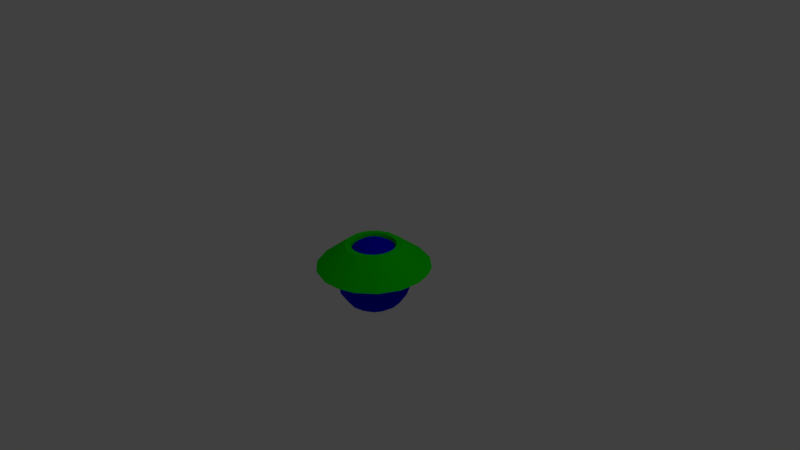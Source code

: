 # Source: Basic_Wheel.blend  (saved by Blender 2.79.0; exported with 4.5.12 LTS)
import bpy
from mathutils import Matrix  # noqa: F401  (used for matrix-valued properties, if any)

bpy.ops.wm.read_factory_settings(use_empty=True)
scene = bpy.context.scene
scene.name = 'Scene'

# ---- collections
col_collection_1 = bpy.data.collections.new('Collection 1'); scene.collection.children.link(col_collection_1)

# ---- materials (node trees are filled in below, after node groups)
mat_wheel = bpy.data.materials.new('Wheel')
mat_wheel.alpha_threshold = 0.0
mat_wheel.use_transparent_shadow = False
mat_wheel.diffuse_color = (0.0, 0.00088, 0.8, 1.0)
mat_wheel.roughness = 0.5
mat_jet = bpy.data.materials.new('Jet')
mat_jet.alpha_threshold = 0.0
mat_jet.use_transparent_shadow = False
mat_jet.diffuse_color = (0.004108, 0.8, 0.0, 1.0)
mat_jet.roughness = 0.5

# ---- material node trees

# ---- world
world_world = bpy.data.worlds.new('World'); scene.world = world_world
world_world.color = (0.05088, 0.05088, 0.05088)
world_world.use_sun_shadow = False
world_world.sun_shadow_jitter_overblur = 0.0
world_world.cycles.sampling_method = 'MANUAL'

# ---- cameras
cam_camera = bpy.data.cameras.new('Camera')
cam_camera.clip_end = 100.0
cam_camera.lens = 35.0
cam_camera.sensor_width = 32.0
cam_camera.sensor_height = 18.0
cam_camera.ortho_scale = 7.314
cam_camera.dof.focus_distance = 0.0
cam_camera.dof.aperture_fstop = 128.0

# ---- lights
light_lamp = bpy.data.lights.new('Lamp', 'POINT')
light_lamp.transmission_factor = 0.0
light_lamp.cutoff_distance = 30.0
light_lamp.energy = 100.0
light_lamp.shadow_buffer_clip_start = 1.001
light_lamp.shadow_soft_size = 0.1
light_lamp.shadow_maximum_resolution = 0.006
light_lamp.use_absolute_resolution = True

# ---- meshes
me_sphere = bpy.data.meshes.new('Sphere')
me_sphere.from_pydata([(0.0, 0.3536, 0.3536), (0.0, 0.4619, 0.1913), (0.0, 0.4619, -0.1913), (0.0, 0.1913, -0.4619), (0.07322, 0.1768, 0.4619), (0.1353, 0.3266, 0.3536), (0.1768, 0.4268, 0.1913), (0.1913, 0.4619, -2.186e-08), (0.1768, 0.4268, -0.1913), (0.1353, 0.3266, -0.3536), (0.07322, 0.1768, -0.4619), (0.1353, 0.1353, 0.4619), (0.25, 0.25, 0.3536), (0.3266, 0.3266, 0.1913), (0.3536, 0.3536, -2.186e-08), (0.3266, 0.3266, -0.1913), (0.25, 0.25, -0.3536), (0.1353, 0.1353, -0.4619), (0.1768, 0.07322, 0.4619), (0.3266, 0.1353, 0.3536), (0.4268, 0.1768, 0.1913), (0.4619, 0.1913, -2.186e-08), (0.4268, 0.1768, -0.1913), (0.3266, 0.1353, -0.3536), (0.1768, 0.07322, -0.4619), (0.1913, 6.535e-08, 0.4619), (0.3536, 3.555e-08, 0.3536), (0.4619, 5.747e-09, 0.1913), (0.5, 5.747e-09, -2.186e-08), (0.4619, 5.747e-09, -0.1913), (0.3536, 3.555e-08, -0.3536), (0.1913, 2.81e-08, -0.4619), (0.1768, -0.07322, 0.4619), (0.3266, -0.1353, 0.3536), (0.4268, -0.1768, 0.1913), (0.4619, -0.1913, -2.186e-08), (0.4268, -0.1768, -0.1913), (0.3266, -0.1353, -0.3536), (0.1768, -0.07322, -0.4619), (0.1353, -0.1353, 0.4619), (0.25, -0.25, 0.3536), (0.3266, -0.3266, 0.1913), (0.3536, -0.3536, -2.186e-08), (0.3266, -0.3266, -0.1913), (0.25, -0.25, -0.3536), (0.1353, -0.1353, -0.4619), (0.07322, -0.1768, 0.4619), (0.1353, -0.3266, 0.3536), (0.1768, -0.4268, 0.1913), (0.1913, -0.4619, -2.186e-08), (0.1768, -0.4268, -0.1913), (0.1353, -0.3266, -0.3536), (0.07322, -0.1768, -0.4619), (-3.634e-08, -0.1913, 0.4619), (-1.332e-07, -0.3536, 0.3536), (-1.481e-07, -0.4619, 0.1913), (-1.63e-07, -0.5, -2.186e-08), (-1.481e-07, -0.4619, -0.1913), (-1.332e-07, -0.3536, -0.3536), (-8.105e-08, -0.1913, -0.4619), (-0.07322, -0.1768, 0.4619), (-0.1353, -0.3266, 0.3536), (-0.1768, -0.4268, 0.1913), (-0.1913, -0.4619, -2.186e-08), (-0.1768, -0.4268, -0.1913), (-0.1353, -0.3266, -0.3536), (-0.07322, -0.1768, -0.4619), (-0.1353, -0.1353, 0.4619), (-0.25, -0.25, 0.3536), (-0.3266, -0.3266, 0.1913), (-0.3536, -0.3536, -2.186e-08), (-0.3266, -0.3266, -0.1913), (-0.25, -0.25, -0.3536), (-0.1353, -0.1353, -0.4619), (-0.1768, -0.07322, 0.4619), (-0.3266, -0.1353, 0.3536), (-0.4268, -0.1768, 0.1913), (-0.4619, -0.1913, -2.186e-08), (-0.4268, -0.1768, -0.1913), (-0.3266, -0.1353, -0.3536), (-0.1768, -0.07322, -0.4619), (-0.1913, 1.25e-07, 0.4619), (-0.3536, 2.442e-07, 0.3536), (-0.4619, 2.591e-07, 0.1913), (-0.5, 3.038e-07, -2.186e-08), (-0.4619, 2.591e-07, -0.1913), (-0.3536, 2.442e-07, -0.3536), (-0.1913, 1.697e-07, -0.4619), (-0.1768, 0.07322, 0.4619), (-0.3266, 0.1353, 0.3536), (-0.4268, 0.1768, 0.1913), (-0.4619, 0.1913, -2.186e-08), (-0.4268, 0.1768, -0.1913), (-0.3266, 0.1353, -0.3536), (-0.1768, 0.07322, -0.4619), (-0.1353, 0.1353, 0.4619), (-0.25, 0.25, 0.3536), (-0.3266, 0.3266, 0.1913), (-0.3536, 0.3536, -2.186e-08), (-0.3266, 0.3266, -0.1913), (-0.25, 0.25, -0.3536), (-0.1353, 0.1353, -0.4619), (-0.07322, 0.1768, 0.4619), (-0.1353, 0.3266, 0.3536), (-0.1768, 0.4268, 0.1913), (-0.1913, 0.4619, -2.186e-08), (-0.1768, 0.4268, -0.1913), (-0.1353, 0.3266, -0.3536), (-0.07322, 0.1768, -0.4619), (-3.375e-14, 2.531e-14, 0.5), (5.306e-08, 0.1913, 0.4619), (3.287e-07, 0.5, -2.186e-08), (2.17e-07, 0.3536, -0.3536), (0.0, 7.55e-08, -0.5)], [], [(111, 1, 6, 7), (0, 110, 4, 5), (3, 112, 9, 10), (2, 111, 7, 8), (1, 0, 5, 6), (110, 109, 4), (113, 3, 10), (112, 2, 8, 9), (10, 9, 16, 17), (8, 7, 14, 15), (6, 5, 12, 13), (4, 109, 11), (113, 10, 17), (9, 8, 15, 16), (7, 6, 13, 14), (5, 4, 11, 12), (11, 109, 18), (113, 17, 24), (16, 15, 22, 23), (14, 13, 20, 21), (12, 11, 18, 19), (17, 16, 23, 24), (15, 14, 21, 22), (13, 12, 19, 20), (23, 22, 29, 30), (21, 20, 27, 28), (19, 18, 25, 26), (24, 23, 30, 31), (22, 21, 28, 29), (20, 19, 26, 27), (18, 109, 25), (113, 24, 31), (31, 30, 37, 38), (29, 28, 35, 36), (27, 26, 33, 34), (25, 109, 32), (113, 31, 38), (30, 29, 36, 37), (28, 27, 34, 35), (26, 25, 32, 33), (36, 35, 42, 43), (34, 33, 40, 41), (32, 109, 39), (113, 38, 45), (37, 36, 43, 44), (35, 34, 41, 42), (33, 32, 39, 40), (38, 37, 44, 45), (113, 45, 52), (44, 43, 50, 51), (42, 41, 48, 49), (40, 39, 46, 47), (45, 44, 51, 52), (43, 42, 49, 50), (41, 40, 47, 48), (39, 109, 46), (49, 48, 55, 56), (47, 46, 53, 54), (52, 51, 58, 59), (50, 49, 56, 57), (48, 47, 54, 55), (46, 109, 53), (113, 52, 59), (51, 50, 57, 58), (59, 58, 65, 66), (57, 56, 63, 64), (55, 54, 61, 62), (53, 109, 60), (113, 59, 66), (58, 57, 64, 65), (56, 55, 62, 63), (54, 53, 60, 61), (62, 61, 68, 69), (60, 109, 67), (113, 66, 73), (65, 64, 71, 72), (63, 62, 69, 70), (61, 60, 67, 68), (66, 65, 72, 73), (64, 63, 70, 71), (113, 73, 80), (72, 71, 78, 79), (70, 69, 76, 77), (68, 67, 74, 75), (73, 72, 79, 80), (71, 70, 77, 78), (69, 68, 75, 76), (67, 109, 74), (75, 74, 81, 82), (80, 79, 86, 87), (78, 77, 84, 85), (76, 75, 82, 83), (74, 109, 81), (113, 80, 87), (79, 78, 85, 86), (77, 76, 83, 84), (87, 86, 93, 94), (85, 84, 91, 92), (83, 82, 89, 90), (81, 109, 88), (113, 87, 94), (86, 85, 92, 93), (84, 83, 90, 91), (82, 81, 88, 89), (88, 109, 95), (113, 94, 101), (93, 92, 99, 100), (91, 90, 97, 98), (89, 88, 95, 96), (94, 93, 100, 101), (92, 91, 98, 99), (90, 89, 96, 97), (100, 99, 106, 107), (98, 97, 104, 105), (96, 95, 102, 103), (101, 100, 107, 108), (99, 98, 105, 106), (97, 96, 103, 104), (95, 109, 102), (113, 101, 108), (108, 107, 112, 3), (106, 105, 111, 2), (104, 103, 0, 1), (102, 109, 110), (113, 108, 3), (107, 106, 2, 112), (105, 104, 1, 111), (103, 102, 110, 0)])
me_sphere.materials.append(mat_wheel)
me_sphere.use_remesh_preserve_volume = False
me_sphere.use_remesh_preserve_attributes = False
me_sphere.use_mirror_vertex_groups = False
me_sphere.update()
me_cylinder_002 = bpy.data.meshes.new('Cylinder.002')
me_cylinder_002.from_pydata([(5.232e-08, 0.2993, 0.15), (1.68e-07, 0.628, -0.15), (-0.05853, 0.2935, 0.15), (-0.1228, 0.6159, -0.15), (-0.1148, 0.2765, 0.15), (-0.2409, 0.5802, -0.15), (-0.1667, 0.2489, 0.15), (-0.3497, 0.5221, -0.15), (-0.2121, 0.2116, 0.15), (-0.4451, 0.4441, -0.15), (-0.2494, 0.1663, 0.15), (-0.5234, 0.3489, -0.15), (-0.2772, 0.1145, 0.15), (-0.5815, 0.2403, -0.15), (-0.2942, 0.05839, 0.15), (-0.6174, 0.1225, -0.15), (-0.3, 1.64e-07, 0.15), (-0.6295, 7.716e-08, -0.15), (-0.2942, -0.05839, 0.15), (-0.6174, -0.1225, -0.15), (-0.2772, -0.1145, 0.15), (-0.5815, -0.2403, -0.15), (-0.2494, -0.1663, 0.15), (-0.5234, -0.3489, -0.15), (-0.2121, -0.2116, 0.15), (-0.4451, -0.4441, -0.15), (-0.1667, -0.2489, 0.15), (-0.3497, -0.5221, -0.15), (-0.1148, -0.2765, 0.15), (-0.2409, -0.5802, -0.15), (-0.05853, -0.2935, 0.15), (-0.1228, -0.6159, -0.15), (4.235e-08, -0.2993, 0.15), (1.074e-07, -0.628, -0.15), (0.05853, -0.2935, 0.15), (0.1228, -0.6159, -0.15), (0.1148, -0.2765, 0.15), (0.2409, -0.5802, -0.15), (0.1667, -0.2489, 0.15), (0.3497, -0.5221, -0.15), (0.2121, -0.2116, 0.15), (0.4451, -0.4441, -0.15), (0.2494, -0.1663, 0.15), (0.5234, -0.3489, -0.15), (0.2772, -0.1145, 0.15), (0.5815, -0.2403, -0.15), (0.2942, -0.05839, 0.15), (0.6174, -0.1225, -0.15), (0.3, 3.595e-07, 0.15), (0.6295, 5.006e-07, -0.15), (0.2942, 0.05839, 0.15), (0.6174, 0.1225, -0.15), (0.2772, 0.1145, 0.15), (0.5815, 0.2403, -0.15), (0.2494, 0.1663, 0.15), (0.5234, 0.3489, -0.15), (0.2121, 0.2116, 0.15), (0.4451, 0.4441, -0.15), (0.1667, 0.2489, 0.15), (0.3497, 0.5221, -0.15), (0.1148, 0.2765, 0.15), (0.2409, 0.5802, -0.15), (0.05853, 0.2935, 0.15), (0.1228, 0.6159, -0.15), (-0.1465, 0.7348, -0.15), (7.255e-08, 0.7492, -0.15), (-0.2874, 0.6921, -0.15), (-0.4172, 0.6229, -0.15), (-0.531, 0.5297, -0.15), (-0.6244, 0.4162, -0.15), (-0.6938, 0.2867, -0.15), (-0.7365, 0.1462, -0.15), (-0.7509, 1.572e-07, -0.15), (-0.7365, -0.1462, -0.15), (-0.6938, -0.2867, -0.15), (-0.6244, -0.4162, -0.15), (-0.531, -0.5297, -0.15), (-0.4172, -0.6229, -0.15), (-0.2874, -0.6921, -0.15), (-0.1465, -0.7348, -0.15), (1.154e-07, -0.7492, -0.15), (0.1465, -0.7348, -0.15), (0.2874, -0.6921, -0.15), (0.4172, -0.6229, -0.15), (0.531, -0.5297, -0.15), (0.6244, -0.4162, -0.15), (0.6938, -0.2867, -0.15), (0.7365, -0.1462, -0.15), (0.7509, 6.227e-07, -0.15), (0.7365, 0.1462, -0.15), (0.6938, 0.2867, -0.15), (0.6244, 0.4162, -0.15), (0.531, 0.5297, -0.15), (0.4172, 0.6229, -0.15), (0.2874, 0.6921, -0.15), (0.1465, 0.7348, -0.15), (1.607e-07, 0.2222, -0.08999), (-0.04345, 0.2179, -0.08999), (-0.08524, 0.2053, -0.08999), (-0.1237, 0.1848, -0.08999), (-0.1575, 0.1571, -0.08999), (-0.1852, 0.1235, -0.08999), (-0.2058, 0.08504, -0.08999), (-0.2185, 0.04335, -0.08999), (-0.2227, 5.739e-08, -0.08999), (-0.2185, -0.04335, -0.08999), (-0.2058, -0.08504, -0.08999), (-0.1852, -0.1235, -0.08999), (-0.1575, -0.1571, -0.08999), (-0.1237, -0.1848, -0.08999), (-0.08524, -0.2053, -0.08999), (-0.04345, -0.2179, -0.08999), (8.318e-09, -0.2222, -0.08999), (0.04345, -0.2179, -0.08999), (0.08524, -0.2053, -0.08999), (0.1237, -0.1848, -0.08999), (0.1575, -0.1571, -0.08999), (0.1852, -0.1235, -0.08999), (0.2058, -0.08504, -0.08999), (0.2185, -0.04335, -0.08999), (0.2227, 2.15e-07, -0.08999), (0.2185, 0.04335, -0.08999), (0.2058, 0.08504, -0.08999), (0.1852, 0.1235, -0.08999), (0.1575, 0.1571, -0.08999), (0.1237, 0.1848, -0.08999), (0.08524, 0.2053, -0.08999), (0.04345, 0.2179, -0.08999), (-0.1023, 0.5133, -0.08999), (1.527e-07, 0.5233, -0.08999), (-0.2007, 0.4835, -0.08999), (-0.2914, 0.4351, -0.08999), (-0.3709, 0.37, -0.08999), (-0.4361, 0.2907, -0.08999), (-0.4846, 0.2003, -0.08999), (-0.5145, 0.1021, -0.08999), (-0.5245, 9.221e-08, -0.08999), (-0.5145, -0.1021, -0.08999), (-0.4846, -0.2003, -0.08999), (-0.4361, -0.2907, -0.08999), (-0.3709, -0.37, -0.08999), (-0.2914, -0.4351, -0.08999), (-0.2007, -0.4835, -0.08999), (-0.1023, -0.5133, -0.08999), (1.022e-07, -0.5233, -0.08999), (0.1023, -0.5133, -0.08999), (0.2007, -0.4835, -0.08999), (0.2914, -0.4351, -0.08999), (0.3709, -0.37, -0.08999), (0.4361, -0.2907, -0.08999), (0.4846, -0.2003, -0.08999), (0.5145, -0.1021, -0.08999), (0.5245, 4.451e-07, -0.08999), (0.5145, 0.1021, -0.08999), (0.4846, 0.2003, -0.08999), (0.4361, 0.2907, -0.08999), (0.3709, 0.37, -0.08999), (0.2914, 0.4351, -0.08999), (0.2007, 0.4835, -0.08999), (0.1023, 0.5133, -0.08999), (3.421e-08, 0.3746, 0.15), (-0.07325, 0.3674, 0.15), (-0.1437, 0.3461, 0.15), (-0.2086, 0.3114, 0.15), (-0.2655, 0.2649, 0.15), (-0.3122, 0.2081, 0.15), (-0.3469, 0.1433, 0.15), (-0.3682, 0.07308, 0.15), (-0.3755, 1.854e-07, 0.15), (-0.3682, -0.07308, 0.15), (-0.3469, -0.1433, 0.15), (-0.3122, -0.2081, 0.15), (-0.2655, -0.2649, 0.15), (-0.2086, -0.3114, 0.15), (-0.1437, -0.3461, 0.15), (-0.07325, -0.3674, 0.15), (5.566e-08, -0.3746, 0.15), (0.07325, -0.3674, 0.15), (0.1437, -0.3461, 0.15), (0.2086, -0.3114, 0.15), (0.2655, -0.2649, 0.15), (0.3122, -0.2081, 0.15), (0.3469, -0.1433, 0.15), (0.3682, -0.07308, 0.15), (0.3755, 4.181e-07, 0.15), (0.3682, 0.07308, 0.15), (0.3469, 0.1433, 0.15), (0.3122, 0.2081, 0.15), (0.2655, 0.2649, 0.15), (0.2086, 0.3114, 0.15), (0.1437, 0.3461, 0.15), (0.07325, 0.3674, 0.15)], [], [(160, 65, 64, 161), (161, 64, 66, 162), (162, 66, 67, 163), (163, 67, 68, 164), (164, 68, 69, 165), (165, 69, 70, 166), (166, 70, 71, 167), (167, 71, 72, 168), (168, 72, 73, 169), (169, 73, 74, 170), (170, 74, 75, 171), (171, 75, 76, 172), (172, 76, 77, 173), (173, 77, 78, 174), (174, 78, 79, 175), (175, 79, 80, 176), (176, 80, 81, 177), (177, 81, 82, 178), (178, 82, 83, 179), (179, 83, 84, 180), (180, 84, 85, 181), (181, 85, 86, 182), (182, 86, 87, 183), (183, 87, 88, 184), (184, 88, 89, 185), (185, 89, 90, 186), (186, 90, 91, 187), (187, 91, 92, 188), (188, 92, 93, 189), (189, 93, 94, 190), (63, 61, 158, 159), (190, 94, 95, 191), (191, 95, 65, 160), (112, 32, 34, 113), (1, 3, 64, 65), (3, 5, 66, 64), (5, 7, 67, 66), (7, 9, 68, 67), (9, 11, 69, 68), (11, 13, 70, 69), (13, 15, 71, 70), (15, 17, 72, 71), (17, 19, 73, 72), (19, 21, 74, 73), (21, 23, 75, 74), (23, 25, 76, 75), (25, 27, 77, 76), (27, 29, 78, 77), (29, 31, 79, 78), (31, 33, 80, 79), (33, 35, 81, 80), (35, 37, 82, 81), (37, 39, 83, 82), (39, 41, 84, 83), (41, 43, 85, 84), (43, 45, 86, 85), (45, 47, 87, 86), (47, 49, 88, 87), (49, 51, 89, 88), (51, 53, 90, 89), (53, 55, 91, 90), (55, 57, 92, 91), (57, 59, 93, 92), (59, 61, 94, 93), (61, 63, 95, 94), (63, 1, 65, 95), (37, 35, 145, 146), (11, 9, 132, 133), (1, 63, 159, 129), (39, 37, 146, 147), (13, 11, 133, 134), (41, 39, 147, 148), (15, 13, 134, 135), (43, 41, 148, 149), (17, 15, 135, 136), (45, 43, 149, 150), (19, 17, 136, 137), (47, 45, 150, 151), (21, 19, 137, 138), (49, 47, 151, 152), (23, 21, 138, 139), (51, 49, 152, 153), (25, 23, 139, 140), (53, 51, 153, 154), (27, 25, 140, 141), (55, 53, 154, 155), (29, 27, 141, 142), (3, 1, 129, 128), (57, 55, 155, 156), (31, 29, 142, 143), (5, 3, 128, 130), (59, 57, 156, 157), (33, 31, 143, 144), (7, 5, 130, 131), (61, 59, 157, 158), (35, 33, 144, 145), (9, 7, 131, 132), (96, 97, 128, 129), (97, 98, 130, 128), (98, 99, 131, 130), (99, 100, 132, 131), (100, 101, 133, 132), (101, 102, 134, 133), (102, 103, 135, 134), (103, 104, 136, 135), (104, 105, 137, 136), (105, 106, 138, 137), (106, 107, 139, 138), (107, 108, 140, 139), (108, 109, 141, 140), (109, 110, 142, 141), (110, 111, 143, 142), (111, 112, 144, 143), (112, 113, 145, 144), (113, 114, 146, 145), (114, 115, 147, 146), (115, 116, 148, 147), (116, 117, 149, 148), (117, 118, 150, 149), (118, 119, 151, 150), (119, 120, 152, 151), (120, 121, 153, 152), (121, 122, 154, 153), (122, 123, 155, 154), (123, 124, 156, 155), (124, 125, 157, 156), (125, 126, 158, 157), (126, 127, 159, 158), (127, 96, 129, 159), (2, 0, 160, 161), (4, 2, 161, 162), (6, 4, 162, 163), (8, 6, 163, 164), (10, 8, 164, 165), (12, 10, 165, 166), (14, 12, 166, 167), (16, 14, 167, 168), (18, 16, 168, 169), (20, 18, 169, 170), (22, 20, 170, 171), (24, 22, 171, 172), (26, 24, 172, 173), (28, 26, 173, 174), (30, 28, 174, 175), (32, 30, 175, 176), (34, 32, 176, 177), (36, 34, 177, 178), (38, 36, 178, 179), (40, 38, 179, 180), (42, 40, 180, 181), (44, 42, 181, 182), (46, 44, 182, 183), (48, 46, 183, 184), (50, 48, 184, 185), (52, 50, 185, 186), (54, 52, 186, 187), (56, 54, 187, 188), (58, 56, 188, 189), (60, 58, 189, 190), (62, 60, 190, 191), (0, 62, 191, 160), (125, 58, 60, 126), (98, 4, 6, 99), (111, 30, 32, 112), (124, 56, 58, 125), (97, 2, 4, 98), (110, 28, 30, 111), (123, 54, 56, 124), (127, 62, 0, 96), (109, 26, 28, 110), (122, 52, 54, 123), (108, 24, 26, 109), (121, 50, 52, 122), (107, 22, 24, 108), (120, 48, 50, 121), (106, 20, 22, 107), (119, 46, 48, 120), (105, 18, 20, 106), (118, 44, 46, 119), (104, 16, 18, 105), (117, 42, 44, 118), (103, 14, 16, 104), (116, 40, 42, 117), (102, 12, 14, 103), (115, 38, 40, 116), (101, 10, 12, 102), (114, 36, 38, 115), (96, 0, 2, 97), (100, 8, 10, 101), (113, 34, 36, 114), (126, 60, 62, 127), (99, 6, 8, 100)])
me_cylinder_002.materials.append(mat_jet)
me_cylinder_002.use_remesh_preserve_volume = False
me_cylinder_002.use_remesh_preserve_attributes = False
me_cylinder_002.use_mirror_vertex_groups = False
me_cylinder_002.update()

# ---- objects
ob_wheel = bpy.data.objects.new('Wheel', me_sphere)
ob_jet = bpy.data.objects.new('Jet', me_cylinder_002)
ob_lamp = bpy.data.objects.new('Lamp', light_lamp)
ob_camera = bpy.data.objects.new('Camera', cam_camera)

# ---- transforms, parenting, visibility, modifiers, constraints
ob_wheel.location = (0.0, 0.0, -0.3)
ob_wheel.lineart.crease_threshold = 0.0
ob_jet.location = (0.0, 0.0, 0.0)
ob_jet.lineart.crease_threshold = 0.0
_m = ob_jet.modifiers.new('Decimate', 'DECIMATE')
_m.ratio = 0.5
ob_lamp.location = (4.076, 1.005, 5.904)
ob_lamp.rotation_euler = (0.6503, 0.05522, 1.866)
ob_lamp.lock_rotations_4d = False
ob_lamp.empty_display_type = 'ARROWS'
ob_lamp.color = (0.0, 0.0, 0.0, 0.0)
ob_lamp.lineart.crease_threshold = 0.0
ob_camera.location = (7.481, -6.508, 5.344)
ob_camera.rotation_euler = (1.109, 0.01082, 0.8149)
ob_camera.lock_rotations_4d = False
ob_camera.empty_display_type = 'ARROWS'
ob_camera.color = (0.0, 0.0, 0.0, 0.0)
ob_camera.display_type = 'WIRE'
ob_camera.lineart.crease_threshold = 0.0

# ---- collection membership
col_collection_1.objects.link(ob_wheel)
col_collection_1.objects.link(ob_jet)
col_collection_1.objects.link(ob_lamp)
col_collection_1.objects.link(ob_camera)

# ---- scene / render settings (as saved in the file)
scene.camera = ob_camera
scene.frame_start = 1; scene.frame_end = 250; scene.frame_set(139)
scene.render.engine = 'BLENDER_EEVEE_NEXT'
scene.render.resolution_percentage = 50
scene.render.dither_intensity = 0.0
scene.cycles.use_denoising = False
scene.cycles.samples = 128
scene.cycles.sampling_pattern = 'TABULATED_SOBOL'
scene.cycles.light_sampling_threshold = 0.0
scene.cycles.use_adaptive_sampling = False
scene.cycles.use_light_tree = False
scene.cycles.blur_glossy = 0.0
scene.cycles.sample_clamp_indirect = 0.0
scene.view_settings.view_transform = 'Standard'
bpy.context.view_layer.update()
